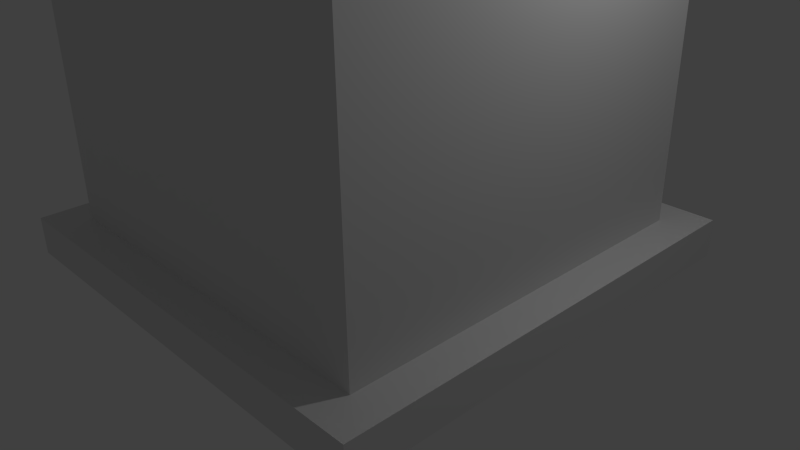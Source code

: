 # Source: 1.blend  (saved by Blender 2.71.0; exported with 4.5.12 LTS)
import bpy
from mathutils import Matrix  # noqa: F401  (used for matrix-valued properties, if any)

bpy.ops.wm.read_factory_settings(use_empty=True)
scene = bpy.context.scene
scene.name = 'Scene'

# ---- collections
col_collection_1 = bpy.data.collections.new('Collection 1'); scene.collection.children.link(col_collection_1)

# ---- world
world_world = bpy.data.worlds.new('World'); scene.world = world_world
world_world.color = (0.05088, 0.05088, 0.05088)
world_world.use_sun_shadow = False
world_world.sun_shadow_jitter_overblur = 0.0
world_world.cycles.sampling_method = 'MANUAL'
world_world.cycles.sample_map_resolution = 256

# ---- cameras
cam_camera = bpy.data.cameras.new('Camera')
cam_camera.clip_end = 100.0
cam_camera.lens = 35.0
cam_camera.sensor_width = 32.0
cam_camera.sensor_height = 18.0
cam_camera.ortho_scale = 7.314
cam_camera.dof.focus_distance = 0.0
cam_camera.dof.aperture_fstop = 128.0

# ---- lights
light_lamp = bpy.data.lights.new('Lamp', 'POINT')
light_lamp.transmission_factor = 0.0
light_lamp.cutoff_distance = 30.0
light_lamp.energy = 100.0
light_lamp.shadow_buffer_clip_start = 1.001
light_lamp.shadow_soft_size = 0.1
light_lamp.shadow_maximum_resolution = 0.006
light_lamp.use_absolute_resolution = True
light_lamp.cycles.use_multiple_importance_sampling = False

# ---- meshes
me_plane = bpy.data.meshes.new('Plane')
me_plane.from_pydata([(-3.0, -3.0, 0.0), (3.0, -3.0, 0.0), (-3.0, 3.0, 0.0), (3.0, 3.0, 0.0), (-3.0, -3.0, 0.5), (3.0, -3.0, 0.5), (-3.0, 3.0, 0.5), (3.0, 3.0, 0.5), (-2.532, 2.532, 0.5), (-2.532, -2.532, 0.5), (2.532, -2.532, 0.5), (2.532, 2.532, 0.5), (-2.532, 2.532, 8.5), (-2.532, -2.532, 8.5), (2.532, -2.532, 8.5), (2.532, 2.532, 8.5), (0.0, -3.0, 0.0), (0.0, 3.0, 0.0), (0.0, -3.0, 0.5), (0.0, 3.0, 0.5), (0.0, -2.532, 0.5), (0.0, 2.532, 0.5), (0.0, -2.532, 8.5), (0.0, 2.532, 8.5)], [], [(16, 17, 3, 1), (8, 9, 13, 12), (1, 3, 7, 5), (16, 1, 5, 18), (2, 0, 4, 6), (17, 2, 6, 19), (9, 8, 6, 4), (20, 9, 4, 18), (11, 10, 5, 7), (21, 11, 7, 19), (22, 14, 15, 23), (21, 8, 12, 23), (10, 11, 15, 14), (20, 10, 14, 22), (0, 2, 17, 16), (0, 16, 18, 4), (3, 17, 19, 7), (10, 20, 18, 5), (8, 21, 19, 6), (13, 22, 23, 12), (11, 21, 23, 15), (9, 20, 22, 13)])
me_plane.use_remesh_preserve_volume = False
me_plane.use_remesh_preserve_attributes = False
me_plane.use_mirror_vertex_groups = False
me_plane.update()

# ---- objects
ob_plane = bpy.data.objects.new('Plane', me_plane)
ob_lamp = bpy.data.objects.new('Lamp', light_lamp)
ob_camera = bpy.data.objects.new('Camera', cam_camera)

# ---- transforms, parenting, visibility, modifiers, constraints
ob_plane.location = (0.0, 0.0, 0.0)
ob_plane.lineart.crease_threshold = 0.0
ob_lamp.location = (4.076, 1.005, 5.904)
ob_lamp.rotation_euler = (0.6503, 0.05522, 1.866)
ob_lamp.lock_rotations_4d = False
ob_lamp.empty_display_type = 'ARROWS'
ob_lamp.color = (0.0, 0.0, 0.0, 0.0)
ob_lamp.lineart.crease_threshold = 0.0
ob_camera.location = (7.481, -6.508, 5.344)
ob_camera.rotation_euler = (1.109, 0.01082, 0.8149)
ob_camera.lock_rotations_4d = False
ob_camera.empty_display_type = 'ARROWS'
ob_camera.color = (0.0, 0.0, 0.0, 0.0)
ob_camera.display_type = 'WIRE'
ob_camera.lineart.crease_threshold = 0.0

# ---- collection membership
col_collection_1.objects.link(ob_plane)
col_collection_1.objects.link(ob_lamp)
col_collection_1.objects.link(ob_camera)

# ---- scene / render settings (as saved in the file)
scene.camera = ob_camera
scene.frame_start = 1; scene.frame_end = 250; scene.frame_set(1)
scene.render.engine = 'BLENDER_EEVEE_NEXT'
scene.render.resolution_percentage = 50
scene.render.dither_intensity = 0.0
scene.cycles.use_denoising = False
scene.cycles.samples = 10
scene.cycles.sampling_pattern = 'TABULATED_SOBOL'
scene.cycles.light_sampling_threshold = 0.0
scene.cycles.use_adaptive_sampling = False
scene.cycles.use_light_tree = False
scene.cycles.blur_glossy = 0.0
scene.cycles.volume_bounces = 1
scene.cycles.pixel_filter_type = 'GAUSSIAN'
scene.cycles.sample_clamp_indirect = 0.0
scene.view_settings.view_transform = 'Standard'
bpy.context.view_layer.update()
